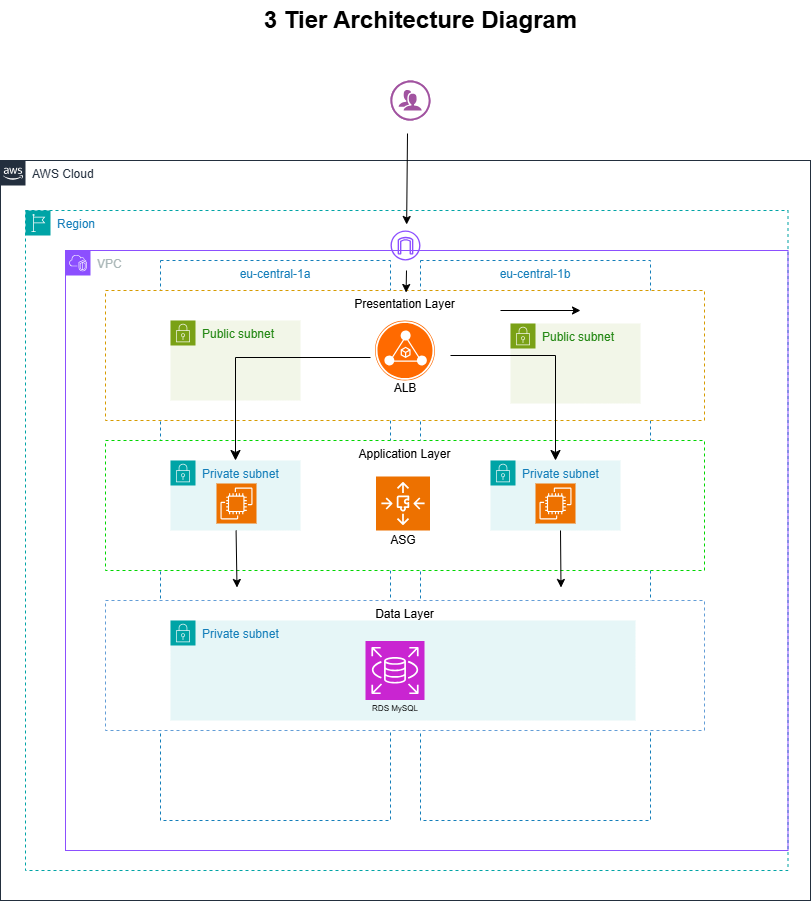

The diagram above was exported from draw.io. Its source (the exported page's mxGraphModel, read from the mxfile embedded in the PNG):
<mxGraphModel dx="862" dy="1575" grid="1" gridSize="10" guides="1" tooltips="1" connect="1" arrows="1" fold="1" page="1" pageScale="1" pageWidth="850" pageHeight="1100" math="0" shadow="0">
  <root>
    <mxCell id="0" />
    <mxCell id="1" parent="0" />
    <mxCell id="5gJipKizVGAhoam3sWVB-1" parent="1" style="text;strokeColor=none;fillColor=none;html=1;fontSize=24;fontStyle=1;verticalAlign=middle;align=center;" value="3 Tier Architecture Diagram" vertex="1">
      <mxGeometry height="40" width="100" x="570" y="-90" as="geometry" />
    </mxCell>
    <mxCell id="5gJipKizVGAhoam3sWVB-2" parent="1" style="points=[[0,0],[0.25,0],[0.5,0],[0.75,0],[1,0],[1,0.25],[1,0.5],[1,0.75],[1,1],[0.75,1],[0.5,1],[0.25,1],[0,1],[0,0.75],[0,0.5],[0,0.25]];outlineConnect=0;gradientColor=none;html=1;whiteSpace=wrap;fontSize=12;fontStyle=0;container=1;pointerEvents=0;collapsible=0;recursiveResize=0;shape=mxgraph.aws4.group;grIcon=mxgraph.aws4.group_aws_cloud_alt;strokeColor=#232F3E;fillColor=none;verticalAlign=top;align=left;spacingLeft=30;fontColor=#232F3E;dashed=0;" value="AWS Cloud" vertex="1">
      <mxGeometry height="740" width="810" x="200" y="70" as="geometry" />
    </mxCell>
    <mxCell id="5gJipKizVGAhoam3sWVB-3" parent="5gJipKizVGAhoam3sWVB-2" style="points=[[0,0],[0.25,0],[0.5,0],[0.75,0],[1,0],[1,0.25],[1,0.5],[1,0.75],[1,1],[0.75,1],[0.5,1],[0.25,1],[0,1],[0,0.75],[0,0.5],[0,0.25]];outlineConnect=0;gradientColor=none;html=1;whiteSpace=wrap;fontSize=12;fontStyle=0;container=1;pointerEvents=0;collapsible=0;recursiveResize=0;shape=mxgraph.aws4.group;grIcon=mxgraph.aws4.group_region;strokeColor=#00A4A6;fillColor=none;verticalAlign=top;align=left;spacingLeft=30;fontColor=#147EBA;dashed=1;" value="Region" vertex="1">
      <mxGeometry height="660" width="762.5" x="25" y="50" as="geometry" />
    </mxCell>
    <mxCell id="5gJipKizVGAhoam3sWVB-4" parent="5gJipKizVGAhoam3sWVB-3" style="points=[[0,0],[0.25,0],[0.5,0],[0.75,0],[1,0],[1,0.25],[1,0.5],[1,0.75],[1,1],[0.75,1],[0.5,1],[0.25,1],[0,1],[0,0.75],[0,0.5],[0,0.25]];outlineConnect=0;gradientColor=none;html=1;whiteSpace=wrap;fontSize=12;fontStyle=0;container=1;pointerEvents=0;collapsible=0;recursiveResize=0;shape=mxgraph.aws4.group;grIcon=mxgraph.aws4.group_vpc2;strokeColor=#8C4FFF;fillColor=none;verticalAlign=top;align=left;spacingLeft=30;fontColor=#AAB7B8;dashed=0;" value="VPC" vertex="1">
      <mxGeometry height="600" width="722.5" x="40" y="40" as="geometry" />
    </mxCell>
    <mxCell id="5gJipKizVGAhoam3sWVB-5" parent="5gJipKizVGAhoam3sWVB-4" style="fillColor=none;strokeColor=#147EBA;dashed=1;verticalAlign=top;fontStyle=0;fontColor=#147EBA;whiteSpace=wrap;html=1;" value="eu-central-1a" vertex="1">
      <mxGeometry height="560" width="230" x="95" y="10" as="geometry" />
    </mxCell>
    <mxCell id="5gJipKizVGAhoam3sWVB-6" parent="5gJipKizVGAhoam3sWVB-4" style="fillColor=none;strokeColor=#147EBA;dashed=1;verticalAlign=top;fontStyle=0;fontColor=#147EBA;whiteSpace=wrap;html=1;" value="eu-central-1b" vertex="1">
      <mxGeometry height="560" width="230" x="355" y="10" as="geometry" />
    </mxCell>
    <mxCell id="5gJipKizVGAhoam3sWVB-31" parent="5gJipKizVGAhoam3sWVB-4" style="fillColor=#FFFFFF;strokeColor=#00D701;dashed=1;verticalAlign=top;fontStyle=0;whiteSpace=wrap;html=1;" value="Application Layer" vertex="1">
      <mxGeometry height="130" width="599" x="40" y="190" as="geometry" />
    </mxCell>
    <mxCell id="5gJipKizVGAhoam3sWVB-30" parent="5gJipKizVGAhoam3sWVB-4" style="fillColor=#FFFFFF;strokeColor=#d79b00;dashed=1;verticalAlign=top;fontStyle=0;whiteSpace=wrap;html=1;" value="Presentation Layer" vertex="1">
      <mxGeometry height="130" width="599" x="40" y="40" as="geometry" />
    </mxCell>
    <mxCell id="5gJipKizVGAhoam3sWVB-7" parent="5gJipKizVGAhoam3sWVB-4" style="points=[[0,0],[0.25,0],[0.5,0],[0.75,0],[1,0],[1,0.25],[1,0.5],[1,0.75],[1,1],[0.75,1],[0.5,1],[0.25,1],[0,1],[0,0.75],[0,0.5],[0,0.25]];outlineConnect=0;gradientColor=none;html=1;whiteSpace=wrap;fontSize=12;fontStyle=0;container=1;pointerEvents=0;collapsible=0;recursiveResize=0;shape=mxgraph.aws4.group;grIcon=mxgraph.aws4.group_security_group;grStroke=0;strokeColor=#7AA116;fillColor=#F2F6E8;verticalAlign=top;align=left;spacingLeft=30;fontColor=#248814;dashed=0;" value="Public subnet" vertex="1">
      <mxGeometry height="80" width="130" x="105" y="70" as="geometry" />
    </mxCell>
    <mxCell id="5gJipKizVGAhoam3sWVB-9" parent="5gJipKizVGAhoam3sWVB-4" style="points=[[0,0],[0.25,0],[0.5,0],[0.75,0],[1,0],[1,0.25],[1,0.5],[1,0.75],[1,1],[0.75,1],[0.5,1],[0.25,1],[0,1],[0,0.75],[0,0.5],[0,0.25]];outlineConnect=0;gradientColor=none;html=1;whiteSpace=wrap;fontSize=12;fontStyle=0;container=1;pointerEvents=0;collapsible=0;recursiveResize=0;shape=mxgraph.aws4.group;grIcon=mxgraph.aws4.group_security_group;grStroke=0;strokeColor=#00A4A6;fillColor=#E6F6F7;verticalAlign=top;align=left;spacingLeft=30;fontColor=#147EBA;dashed=0;" value="Private subnet" vertex="1">
      <mxGeometry height="70" width="130" x="105" y="210" as="geometry" />
    </mxCell>
    <mxCell id="5gJipKizVGAhoam3sWVB-21" parent="5gJipKizVGAhoam3sWVB-4" style="points=[[0,0],[0.25,0],[0.5,0],[0.75,0],[1,0],[1,0.25],[1,0.5],[1,0.75],[1,1],[0.75,1],[0.5,1],[0.25,1],[0,1],[0,0.75],[0,0.5],[0,0.25]];outlineConnect=0;gradientColor=none;html=1;whiteSpace=wrap;fontSize=12;fontStyle=0;container=1;pointerEvents=0;collapsible=0;recursiveResize=0;shape=mxgraph.aws4.group;grIcon=mxgraph.aws4.group_security_group;grStroke=0;strokeColor=#7AA116;fillColor=#F2F6E8;verticalAlign=top;align=left;spacingLeft=30;fontColor=#248814;dashed=0;" value="Public subnet" vertex="1">
      <mxGeometry height="80" width="130" x="445" y="73" as="geometry" />
    </mxCell>
    <mxCell id="5gJipKizVGAhoam3sWVB-8" parent="5gJipKizVGAhoam3sWVB-4" style="sketch=0;points=[[0,0,0],[0.25,0,0],[0.5,0,0],[0.75,0,0],[1,0,0],[0,1,0],[0.25,1,0],[0.5,1,0],[0.75,1,0],[1,1,0],[0,0.25,0],[0,0.5,0],[0,0.75,0],[1,0.25,0],[1,0.5,0],[1,0.75,0]];outlineConnect=0;fontColor=#232F3E;fillColor=#ED7100;strokeColor=#ffffff;dashed=0;verticalLabelPosition=bottom;verticalAlign=top;align=center;html=1;fontSize=12;fontStyle=0;aspect=fixed;shape=mxgraph.aws4.resourceIcon;resIcon=mxgraph.aws4.ec2;" value="" vertex="1">
      <mxGeometry height="40" width="40" x="151" y="233" as="geometry" />
    </mxCell>
    <mxCell id="5gJipKizVGAhoam3sWVB-25" parent="5gJipKizVGAhoam3sWVB-4" style="points=[[0,0],[0.25,0],[0.5,0],[0.75,0],[1,0],[1,0.25],[1,0.5],[1,0.75],[1,1],[0.75,1],[0.5,1],[0.25,1],[0,1],[0,0.75],[0,0.5],[0,0.25]];outlineConnect=0;gradientColor=none;html=1;whiteSpace=wrap;fontSize=12;fontStyle=0;container=1;pointerEvents=0;collapsible=0;recursiveResize=0;shape=mxgraph.aws4.group;grIcon=mxgraph.aws4.group_security_group;grStroke=0;strokeColor=#00A4A6;fillColor=#E6F6F7;verticalAlign=top;align=left;spacingLeft=30;fontColor=#147EBA;dashed=0;" value="Private subnet" vertex="1">
      <mxGeometry height="70" width="130" x="425" y="210" as="geometry" />
    </mxCell>
    <mxCell id="5gJipKizVGAhoam3sWVB-22" parent="5gJipKizVGAhoam3sWVB-25" style="sketch=0;points=[[0,0,0],[0.25,0,0],[0.5,0,0],[0.75,0,0],[1,0,0],[0,1,0],[0.25,1,0],[0.5,1,0],[0.75,1,0],[1,1,0],[0,0.25,0],[0,0.5,0],[0,0.75,0],[1,0.25,0],[1,0.5,0],[1,0.75,0]];outlineConnect=0;fontColor=#232F3E;fillColor=#ED7100;strokeColor=#ffffff;dashed=0;verticalLabelPosition=bottom;verticalAlign=top;align=center;html=1;fontSize=12;fontStyle=0;aspect=fixed;shape=mxgraph.aws4.resourceIcon;resIcon=mxgraph.aws4.ec2;" value="" vertex="1">
      <mxGeometry height="40" width="40" x="45" y="23" as="geometry" />
    </mxCell>
    <mxCell id="5gJipKizVGAhoam3sWVB-24" parent="5gJipKizVGAhoam3sWVB-4" style="points=[];aspect=fixed;html=1;align=center;shadow=0;dashed=0;fillColor=#FF6A00;strokeColor=none;shape=mxgraph.alibaba_cloud.alb_application_load_balancer_02;" value="" vertex="1">
      <mxGeometry height="60" width="60" x="309.5" y="70" as="geometry" />
    </mxCell>
    <mxCell id="5gJipKizVGAhoam3sWVB-32" parent="5gJipKizVGAhoam3sWVB-4" style="fillColor=#FFFFFF;strokeColor=#639DD7;dashed=1;verticalAlign=top;fontStyle=0;whiteSpace=wrap;html=1;" value="Data Layer" vertex="1">
      <mxGeometry height="130" width="599" x="40" y="350" as="geometry" />
    </mxCell>
    <mxCell id="5gJipKizVGAhoam3sWVB-10" parent="5gJipKizVGAhoam3sWVB-4" style="points=[[0,0],[0.25,0],[0.5,0],[0.75,0],[1,0],[1,0.25],[1,0.5],[1,0.75],[1,1],[0.75,1],[0.5,1],[0.25,1],[0,1],[0,0.75],[0,0.5],[0,0.25]];outlineConnect=0;gradientColor=none;html=1;whiteSpace=wrap;fontSize=12;fontStyle=0;container=1;pointerEvents=0;collapsible=0;recursiveResize=0;shape=mxgraph.aws4.group;grIcon=mxgraph.aws4.group_security_group;grStroke=0;strokeColor=#00A4A6;fillColor=#E6F6F7;verticalAlign=top;align=left;spacingLeft=30;fontColor=#147EBA;dashed=0;" value="Private subnet" vertex="1">
      <mxGeometry height="100" width="465" x="105" y="370" as="geometry" />
    </mxCell>
    <mxCell id="5gJipKizVGAhoam3sWVB-23" parent="5gJipKizVGAhoam3sWVB-10" style="sketch=0;points=[[0,0,0],[0.25,0,0],[0.5,0,0],[0.75,0,0],[1,0,0],[0,1,0],[0.25,1,0],[0.5,1,0],[0.75,1,0],[1,1,0],[0,0.25,0],[0,0.5,0],[0,0.75,0],[1,0.25,0],[1,0.5,0],[1,0.75,0]];outlineConnect=0;fontColor=#232F3E;fillColor=#C925D1;strokeColor=#ffffff;dashed=0;verticalLabelPosition=bottom;verticalAlign=top;align=center;html=1;fontSize=12;fontStyle=0;aspect=fixed;shape=mxgraph.aws4.resourceIcon;resIcon=mxgraph.aws4.rds;" value="" vertex="1">
      <mxGeometry height="59" width="59" x="195" y="20.5" as="geometry" />
    </mxCell>
    <mxCell id="5gJipKizVGAhoam3sWVB-33" parent="5gJipKizVGAhoam3sWVB-4" style="sketch=0;points=[[0,0,0],[0.25,0,0],[0.5,0,0],[0.75,0,0],[1,0,0],[0,1,0],[0.25,1,0],[0.5,1,0],[0.75,1,0],[1,1,0],[0,0.25,0],[0,0.5,0],[0,0.75,0],[1,0.25,0],[1,0.5,0],[1,0.75,0]];outlineConnect=0;fontColor=#232F3E;fillColor=#ED7100;strokeColor=#ffffff;dashed=0;verticalLabelPosition=bottom;verticalAlign=top;align=center;html=1;fontSize=12;fontStyle=0;aspect=fixed;shape=mxgraph.aws4.resourceIcon;resIcon=mxgraph.aws4.auto_scaling3;" value="" vertex="1">
      <mxGeometry height="54" width="54" x="310.5" y="226" as="geometry" />
    </mxCell>
    <mxCell id="5gJipKizVGAhoam3sWVB-41" parent="5gJipKizVGAhoam3sWVB-4" style="text;html=1;whiteSpace=wrap;strokeColor=none;fillColor=none;align=center;verticalAlign=middle;rounded=0;" value="ALB" vertex="1">
      <mxGeometry height="30" width="60" x="309.5" y="123" as="geometry" />
    </mxCell>
    <mxCell id="5gJipKizVGAhoam3sWVB-49" parent="5gJipKizVGAhoam3sWVB-4" style="text;html=1;whiteSpace=wrap;strokeColor=none;fillColor=none;align=center;verticalAlign=middle;rounded=0;" value="ASG" vertex="1">
      <mxGeometry height="30" width="60" x="307.5" y="275" as="geometry" />
    </mxCell>
    <mxCell id="5gJipKizVGAhoam3sWVB-52" edge="1" parent="5gJipKizVGAhoam3sWVB-4" style="edgeStyle=none;orthogonalLoop=1;jettySize=auto;html=1;rounded=0;" value="">
      <mxGeometry relative="1" width="80" as="geometry">
        <Array as="points" />
        <mxPoint x="435" y="60" as="sourcePoint" />
        <mxPoint x="515" y="60" as="targetPoint" />
      </mxGeometry>
    </mxCell>
    <mxCell id="5gJipKizVGAhoam3sWVB-63" edge="1" parent="5gJipKizVGAhoam3sWVB-4" source="5gJipKizVGAhoam3sWVB-9" style="endArrow=classic;html=1;rounded=0;" value="">
      <mxGeometry height="50" relative="1" width="50" as="geometry">
        <mxPoint x="171.49999999999977" y="307" as="sourcePoint" />
        <mxPoint x="171.49999999999977" y="337" as="targetPoint" />
      </mxGeometry>
    </mxCell>
    <mxCell id="5gJipKizVGAhoam3sWVB-65" edge="1" parent="5gJipKizVGAhoam3sWVB-4" style="endArrow=classic;html=1;rounded=0;" value="">
      <mxGeometry height="50" relative="1" width="50" as="geometry">
        <mxPoint x="495" y="280" as="sourcePoint" />
        <mxPoint x="495.4999999999998" y="337" as="targetPoint" />
      </mxGeometry>
    </mxCell>
    <mxCell id="5gJipKizVGAhoam3sWVB-66" edge="1" parent="5gJipKizVGAhoam3sWVB-4" style="edgeStyle=segmentEdgeStyle;endArrow=classic;html=1;curved=0;rounded=0;endSize=8;startSize=8;" target="5gJipKizVGAhoam3sWVB-9" value="">
      <mxGeometry height="50" relative="1" width="50" as="geometry">
        <mxPoint x="305" y="107" as="sourcePoint" />
        <mxPoint x="275" y="40" as="targetPoint" />
      </mxGeometry>
    </mxCell>
    <mxCell id="5gJipKizVGAhoam3sWVB-67" edge="1" parent="5gJipKizVGAhoam3sWVB-4" style="edgeStyle=segmentEdgeStyle;endArrow=classic;html=1;curved=0;rounded=0;endSize=8;startSize=8;" target="5gJipKizVGAhoam3sWVB-25" value="">
      <mxGeometry height="50" relative="1" width="50" as="geometry">
        <Array as="points" />
        <mxPoint x="385" y="105" as="sourcePoint" />
        <mxPoint x="425" y="100" as="targetPoint" />
      </mxGeometry>
    </mxCell>
    <mxCell id="5gJipKizVGAhoam3sWVB-68" parent="5gJipKizVGAhoam3sWVB-4" style="sketch=0;outlineConnect=0;fontColor=#232F3E;gradientColor=none;fillColor=#8C4FFF;strokeColor=none;dashed=0;verticalLabelPosition=bottom;verticalAlign=top;align=center;html=1;fontSize=12;fontStyle=0;aspect=fixed;pointerEvents=1;shape=mxgraph.aws4.internet_gateway;" value="" vertex="1">
      <mxGeometry height="30" width="30" x="325" y="-20" as="geometry" />
    </mxCell>
    <mxCell id="5gJipKizVGAhoam3sWVB-70" edge="1" parent="5gJipKizVGAhoam3sWVB-4" style="endArrow=classic;html=1;rounded=0;" value="">
      <mxGeometry height="50" relative="1" width="50" as="geometry">
        <mxPoint x="341" y="20" as="sourcePoint" />
        <mxPoint x="340.58000000000004" y="42.00034160783434" as="targetPoint" />
      </mxGeometry>
    </mxCell>
    <mxCell id="5gJipKizVGAhoam3sWVB-73" parent="5gJipKizVGAhoam3sWVB-4" style="text;html=1;whiteSpace=wrap;strokeColor=none;fillColor=none;align=center;verticalAlign=middle;rounded=0;" value="&lt;font style=&quot;font-size: 8px;&quot;&gt;RDS MySQL&lt;/font&gt;" vertex="1">
      <mxGeometry height="30" width="82" x="288.5" y="442" as="geometry" />
    </mxCell>
    <mxCell id="5gJipKizVGAhoam3sWVB-47" edge="1" parent="5gJipKizVGAhoam3sWVB-2" style="endArrow=classic;html=1;rounded=0;" value="">
      <mxGeometry height="50" relative="1" width="50" as="geometry">
        <mxPoint x="407" y="-27" as="sourcePoint" />
        <mxPoint x="406.1415062112469" y="64.00034160783434" as="targetPoint" />
      </mxGeometry>
    </mxCell>
    <mxCell id="5gJipKizVGAhoam3sWVB-69" parent="1" style="verticalLabelPosition=bottom;sketch=0;html=1;fillColor=#A153A0;strokeColor=#ffffff;verticalAlign=top;align=center;points=[[0,0.5,0],[0.125,0.25,0],[0.25,0,0],[0.5,0,0],[0.75,0,0],[0.875,0.25,0],[1,0.5,0],[0.875,0.75,0],[0.75,1,0],[0.5,1,0],[0.125,0.75,0]];pointerEvents=1;shape=mxgraph.cisco_safe.compositeIcon;bgIcon=ellipse;resIcon=mxgraph.cisco_safe.design.users;" value="" vertex="1">
      <mxGeometry height="40" width="40" x="590" y="-10" as="geometry" />
    </mxCell>
  </root>
</mxGraphModel>